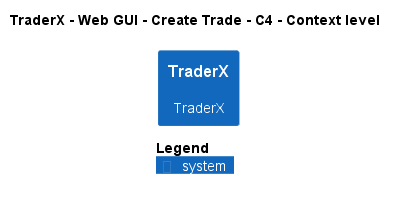

The diagram above was rendered by PlantUML. Its source (embedded in the PNG):
@startuml
!pragma layout smetana
!include ..\..\..\..\..\..\..\.c4s\C4_Context.puml

AddElementTag("c4interflow:lifecycle:new", $bgColor=green, $fontColor=#ffffff, $borderColor=green, $shadowing="False")
AddElementTag("c4interflow:lifecycle:changed", $bgColor=orange, $fontColor=#ffffff, $borderColor=orange, $shadowing="False")
AddElementTag("c4interflow:lifecycle:removed", $bgColor=red, $fontColor=#ffffff, $borderColor=red, $shadowing="False")

AddRelTag("c4interflow:lifecycle:new", $textColor=green, $lineColor=green)
AddRelTag("c4interflow:lifecycle:changed", $textColor=orange, $lineColor=orange)
AddRelTag("c4interflow:lifecycle:removed", $textColor=red, $lineColor=red)

SHOW_PERSON_PORTRAIT()
LAYOUT_TOP_DOWN()

skinparam linetype polyline

title TraderX - Web GUI - Create Trade - C4 - Context level

System(TraderX.SoftwareSystems.TraderX, "TraderX", "TraderX")



SHOW_LEGEND()
@enduml